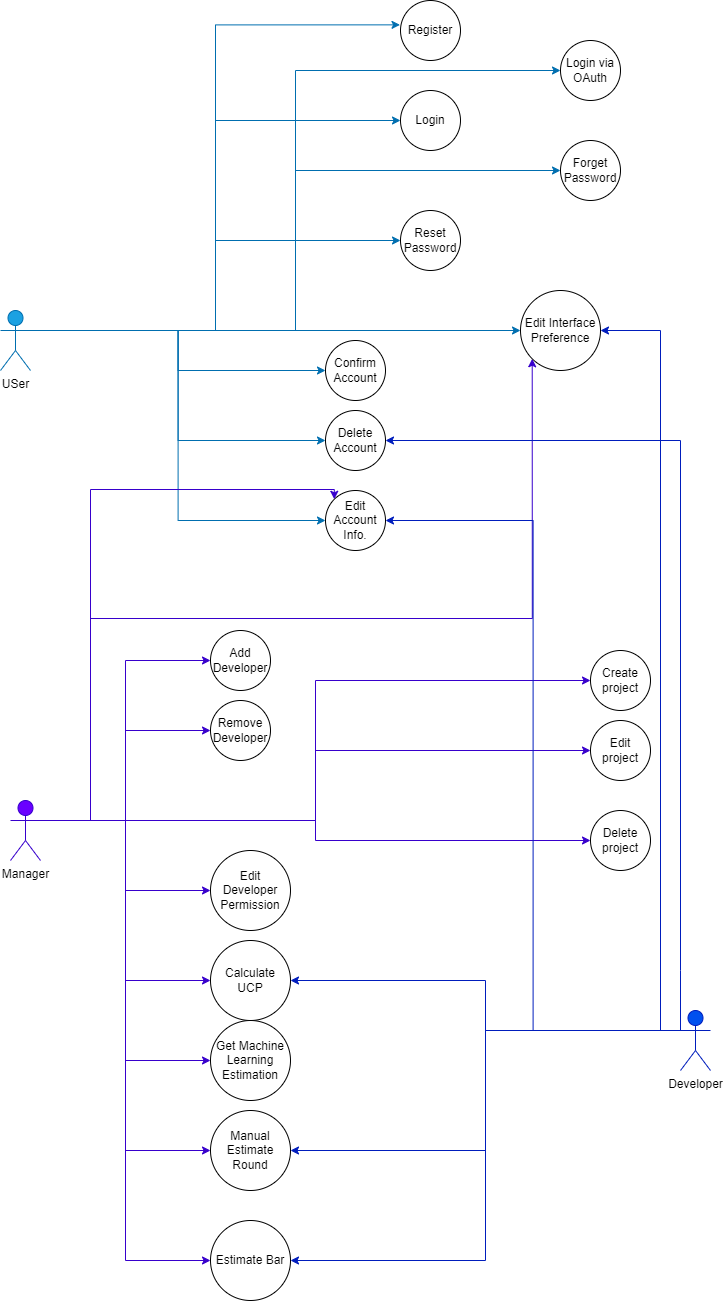

The diagram above was exported from draw.io. Its source (the exported page's mxGraphModel, read from the mxfile embedded in the PNG):
<mxGraphModel dx="2364" dy="1350" grid="1" gridSize="10" guides="1" tooltips="1" connect="1" arrows="1" fold="1" page="1" pageScale="1" pageWidth="850" pageHeight="1100" math="0" shadow="0">
  <root>
    <mxCell id="0" />
    <mxCell id="1" parent="0" />
    <mxCell id="2" style="edgeStyle=orthogonalEdgeStyle;rounded=0;orthogonalLoop=1;jettySize=auto;html=1;exitX=1;exitY=0.3333333333333333;exitDx=0;exitDy=0;exitPerimeter=0;entryX=-0.008;entryY=0.406;entryDx=0;entryDy=0;entryPerimeter=0;fillColor=#1ba1e2;strokeColor=#006EAF;" edge="1" source="11" target="32" parent="1">
      <mxGeometry relative="1" as="geometry" />
    </mxCell>
    <mxCell id="3" style="edgeStyle=orthogonalEdgeStyle;rounded=0;orthogonalLoop=1;jettySize=auto;html=1;exitX=1;exitY=0.3333333333333333;exitDx=0;exitDy=0;exitPerimeter=0;entryX=0;entryY=0.5;entryDx=0;entryDy=0;fillColor=#1ba1e2;strokeColor=#006EAF;" edge="1" source="11" target="33" parent="1">
      <mxGeometry relative="1" as="geometry" />
    </mxCell>
    <mxCell id="4" style="edgeStyle=orthogonalEdgeStyle;rounded=0;orthogonalLoop=1;jettySize=auto;html=1;exitX=1;exitY=0.3333333333333333;exitDx=0;exitDy=0;exitPerimeter=0;entryX=0;entryY=0.5;entryDx=0;entryDy=0;fillColor=#1ba1e2;strokeColor=#006EAF;" edge="1" source="11" target="34" parent="1">
      <mxGeometry relative="1" as="geometry" />
    </mxCell>
    <mxCell id="5" style="edgeStyle=orthogonalEdgeStyle;rounded=0;orthogonalLoop=1;jettySize=auto;html=1;exitX=1;exitY=0.3333333333333333;exitDx=0;exitDy=0;exitPerimeter=0;entryX=0;entryY=0.5;entryDx=0;entryDy=0;fillColor=#1ba1e2;strokeColor=#006EAF;" edge="1" source="11" target="35" parent="1">
      <mxGeometry relative="1" as="geometry" />
    </mxCell>
    <mxCell id="6" style="edgeStyle=orthogonalEdgeStyle;rounded=0;orthogonalLoop=1;jettySize=auto;html=1;exitX=1;exitY=0.3333333333333333;exitDx=0;exitDy=0;exitPerimeter=0;fillColor=#1ba1e2;strokeColor=#006EAF;entryX=0;entryY=0.5;entryDx=0;entryDy=0;" edge="1" source="11" target="36" parent="1">
      <mxGeometry relative="1" as="geometry" />
    </mxCell>
    <mxCell id="7" style="edgeStyle=orthogonalEdgeStyle;rounded=0;orthogonalLoop=1;jettySize=auto;html=1;exitX=1;exitY=0.3333333333333333;exitDx=0;exitDy=0;exitPerimeter=0;entryX=0;entryY=0.5;entryDx=0;entryDy=0;fillColor=#1ba1e2;strokeColor=#006EAF;" edge="1" source="11" target="37" parent="1">
      <mxGeometry relative="1" as="geometry" />
    </mxCell>
    <mxCell id="8" style="edgeStyle=orthogonalEdgeStyle;rounded=0;orthogonalLoop=1;jettySize=auto;html=1;exitX=1;exitY=0.3333333333333333;exitDx=0;exitDy=0;exitPerimeter=0;entryX=0;entryY=0.5;entryDx=0;entryDy=0;fillColor=#1ba1e2;strokeColor=#006EAF;" edge="1" source="11" target="38" parent="1">
      <mxGeometry relative="1" as="geometry" />
    </mxCell>
    <mxCell id="9" style="edgeStyle=orthogonalEdgeStyle;rounded=0;orthogonalLoop=1;jettySize=auto;html=1;exitX=1;exitY=0.3333333333333333;exitDx=0;exitDy=0;exitPerimeter=0;entryX=0;entryY=0.5;entryDx=0;entryDy=0;fillColor=#1ba1e2;strokeColor=#006EAF;" edge="1" source="11" target="39" parent="1">
      <mxGeometry relative="1" as="geometry" />
    </mxCell>
    <mxCell id="10" style="edgeStyle=orthogonalEdgeStyle;rounded=0;orthogonalLoop=1;jettySize=auto;html=1;exitX=1;exitY=0.3333333333333333;exitDx=0;exitDy=0;exitPerimeter=0;entryX=0;entryY=0.5;entryDx=0;entryDy=0;fillColor=#1ba1e2;strokeColor=#006EAF;" edge="1" source="11" target="40" parent="1">
      <mxGeometry relative="1" as="geometry">
        <mxPoint x="190" y="430.33333333333337" as="targetPoint" />
      </mxGeometry>
    </mxCell>
    <mxCell id="11" value="&lt;font color=&quot;#000000&quot;&gt;USer&lt;/font&gt;" style="shape=umlActor;verticalLabelPosition=bottom;verticalAlign=top;html=1;outlineConnect=0;fillColor=#1ba1e2;fontColor=#ffffff;strokeColor=#006EAF;" vertex="1" parent="1">
      <mxGeometry x="70" y="410" width="30" height="60" as="geometry" />
    </mxCell>
    <mxCell id="12" style="edgeStyle=orthogonalEdgeStyle;rounded=0;orthogonalLoop=1;jettySize=auto;html=1;exitX=1;exitY=0.3333333333333333;exitDx=0;exitDy=0;exitPerimeter=0;entryX=0;entryY=0.5;entryDx=0;entryDy=0;fillColor=#6a00ff;strokeColor=#3700CC;" edge="1" source="24" target="41" parent="1">
      <mxGeometry relative="1" as="geometry" />
    </mxCell>
    <mxCell id="13" style="edgeStyle=orthogonalEdgeStyle;rounded=0;orthogonalLoop=1;jettySize=auto;html=1;exitX=1;exitY=0.3333333333333333;exitDx=0;exitDy=0;exitPerimeter=0;entryX=0;entryY=0.5;entryDx=0;entryDy=0;fillColor=#6a00ff;strokeColor=#3700CC;" edge="1" source="24" target="42" parent="1">
      <mxGeometry relative="1" as="geometry" />
    </mxCell>
    <mxCell id="14" style="edgeStyle=orthogonalEdgeStyle;rounded=0;orthogonalLoop=1;jettySize=auto;html=1;exitX=1;exitY=0.3333333333333333;exitDx=0;exitDy=0;exitPerimeter=0;fillColor=#6a00ff;strokeColor=#3700CC;" edge="1" source="24" target="43" parent="1">
      <mxGeometry relative="1" as="geometry" />
    </mxCell>
    <mxCell id="15" style="edgeStyle=orthogonalEdgeStyle;rounded=0;orthogonalLoop=1;jettySize=auto;html=1;exitX=1;exitY=0.3333333333333333;exitDx=0;exitDy=0;exitPerimeter=0;entryX=0;entryY=0.5;entryDx=0;entryDy=0;fillColor=#6a00ff;strokeColor=#3700CC;" edge="1" source="24" target="44" parent="1">
      <mxGeometry relative="1" as="geometry" />
    </mxCell>
    <mxCell id="16" style="edgeStyle=orthogonalEdgeStyle;rounded=0;orthogonalLoop=1;jettySize=auto;html=1;exitX=1;exitY=0.3333333333333333;exitDx=0;exitDy=0;exitPerimeter=0;entryX=0;entryY=0.5;entryDx=0;entryDy=0;fillColor=#6a00ff;strokeColor=#3700CC;" edge="1" source="24" target="45" parent="1">
      <mxGeometry relative="1" as="geometry" />
    </mxCell>
    <mxCell id="17" style="edgeStyle=orthogonalEdgeStyle;rounded=0;orthogonalLoop=1;jettySize=auto;html=1;exitX=1;exitY=0.3333333333333333;exitDx=0;exitDy=0;exitPerimeter=0;entryX=0;entryY=0.5;entryDx=0;entryDy=0;fillColor=#6a00ff;strokeColor=#3700CC;" edge="1" source="24" target="46" parent="1">
      <mxGeometry relative="1" as="geometry" />
    </mxCell>
    <mxCell id="18" style="edgeStyle=orthogonalEdgeStyle;rounded=0;orthogonalLoop=1;jettySize=auto;html=1;exitX=1;exitY=0.3333333333333333;exitDx=0;exitDy=0;exitPerimeter=0;entryX=0;entryY=0.5;entryDx=0;entryDy=0;fillColor=#6a00ff;strokeColor=#3700CC;" edge="1" source="24" target="47" parent="1">
      <mxGeometry relative="1" as="geometry" />
    </mxCell>
    <mxCell id="19" style="edgeStyle=orthogonalEdgeStyle;rounded=0;orthogonalLoop=1;jettySize=auto;html=1;exitX=1;exitY=0.3333333333333333;exitDx=0;exitDy=0;exitPerimeter=0;entryX=0;entryY=0.5;entryDx=0;entryDy=0;fillColor=#6a00ff;strokeColor=#3700CC;" edge="1" source="24" target="48" parent="1">
      <mxGeometry relative="1" as="geometry" />
    </mxCell>
    <mxCell id="20" style="edgeStyle=orthogonalEdgeStyle;rounded=0;orthogonalLoop=1;jettySize=auto;html=1;exitX=1;exitY=0.3333333333333333;exitDx=0;exitDy=0;exitPerimeter=0;entryX=0;entryY=0.5;entryDx=0;entryDy=0;fillColor=#6a00ff;strokeColor=#3700CC;" edge="1" source="24" target="49" parent="1">
      <mxGeometry relative="1" as="geometry" />
    </mxCell>
    <mxCell id="21" style="edgeStyle=orthogonalEdgeStyle;rounded=0;orthogonalLoop=1;jettySize=auto;html=1;exitX=1;exitY=0.3333333333333333;exitDx=0;exitDy=0;exitPerimeter=0;entryX=0;entryY=0.5;entryDx=0;entryDy=0;fillColor=#6a00ff;strokeColor=#3700CC;" edge="1" source="24" target="50" parent="1">
      <mxGeometry relative="1" as="geometry" />
    </mxCell>
    <mxCell id="22" style="edgeStyle=orthogonalEdgeStyle;rounded=0;orthogonalLoop=1;jettySize=auto;html=1;exitX=1;exitY=0.3333333333333333;exitDx=0;exitDy=0;exitPerimeter=0;entryX=0;entryY=0;entryDx=0;entryDy=0;fillColor=#6a00ff;strokeColor=#3700CC;" edge="1" source="24" target="39" parent="1">
      <mxGeometry relative="1" as="geometry">
        <Array as="points">
          <mxPoint x="160" y="920" />
          <mxPoint x="160" y="589" />
        </Array>
      </mxGeometry>
    </mxCell>
    <mxCell id="23" style="edgeStyle=orthogonalEdgeStyle;rounded=0;orthogonalLoop=1;jettySize=auto;html=1;exitX=1;exitY=0.3333333333333333;exitDx=0;exitDy=0;exitPerimeter=0;entryX=0;entryY=1;entryDx=0;entryDy=0;fillColor=#6a00ff;strokeColor=#3700CC;" edge="1" source="24" target="40" parent="1">
      <mxGeometry relative="1" as="geometry">
        <Array as="points">
          <mxPoint x="160" y="920" />
          <mxPoint x="160" y="718" />
        </Array>
      </mxGeometry>
    </mxCell>
    <mxCell id="24" value="&lt;font color=&quot;#000000&quot;&gt;Manager&lt;/font&gt;" style="shape=umlActor;verticalLabelPosition=bottom;verticalAlign=top;html=1;outlineConnect=0;fillColor=#6a00ff;fontColor=#ffffff;strokeColor=#3700CC;" vertex="1" parent="1">
      <mxGeometry x="80" y="900" width="30" height="60" as="geometry" />
    </mxCell>
    <mxCell id="25" style="edgeStyle=orthogonalEdgeStyle;rounded=0;orthogonalLoop=1;jettySize=auto;html=1;exitX=0;exitY=0.3333333333333333;exitDx=0;exitDy=0;exitPerimeter=0;entryX=1;entryY=0.5;entryDx=0;entryDy=0;fillColor=#0050ef;strokeColor=#001DBC;" edge="1" source="31" target="47" parent="1">
      <mxGeometry relative="1" as="geometry" />
    </mxCell>
    <mxCell id="26" style="edgeStyle=orthogonalEdgeStyle;rounded=0;orthogonalLoop=1;jettySize=auto;html=1;exitX=0;exitY=0.3333333333333333;exitDx=0;exitDy=0;exitPerimeter=0;entryX=1;entryY=0.5;entryDx=0;entryDy=0;fillColor=#0050ef;strokeColor=#001DBC;" edge="1" source="31" target="49" parent="1">
      <mxGeometry relative="1" as="geometry" />
    </mxCell>
    <mxCell id="27" style="edgeStyle=orthogonalEdgeStyle;rounded=0;orthogonalLoop=1;jettySize=auto;html=1;exitX=0;exitY=0.3333333333333333;exitDx=0;exitDy=0;exitPerimeter=0;entryX=1;entryY=0.5;entryDx=0;entryDy=0;fillColor=#0050ef;strokeColor=#001DBC;" edge="1" source="31" target="50" parent="1">
      <mxGeometry relative="1" as="geometry" />
    </mxCell>
    <mxCell id="28" style="edgeStyle=orthogonalEdgeStyle;rounded=0;orthogonalLoop=1;jettySize=auto;html=1;exitX=0;exitY=0.3333333333333333;exitDx=0;exitDy=0;exitPerimeter=0;entryX=1;entryY=0.5;entryDx=0;entryDy=0;fillColor=#0050ef;strokeColor=#001DBC;" edge="1" source="31" target="40" parent="1">
      <mxGeometry relative="1" as="geometry">
        <Array as="points">
          <mxPoint x="730" y="1130" />
          <mxPoint x="730" y="430" />
        </Array>
      </mxGeometry>
    </mxCell>
    <mxCell id="29" style="edgeStyle=orthogonalEdgeStyle;rounded=0;orthogonalLoop=1;jettySize=auto;html=1;exitX=0;exitY=0.3333333333333333;exitDx=0;exitDy=0;exitPerimeter=0;entryX=1;entryY=0.5;entryDx=0;entryDy=0;fillColor=#0050ef;strokeColor=#001DBC;" edge="1" source="31" target="39" parent="1">
      <mxGeometry relative="1" as="geometry" />
    </mxCell>
    <mxCell id="30" style="edgeStyle=orthogonalEdgeStyle;rounded=0;orthogonalLoop=1;jettySize=auto;html=1;exitX=0;exitY=0.3333333333333333;exitDx=0;exitDy=0;exitPerimeter=0;entryX=1;entryY=0.5;entryDx=0;entryDy=0;fillColor=#0050ef;strokeColor=#001DBC;" edge="1" source="31" target="38" parent="1">
      <mxGeometry relative="1" as="geometry">
        <Array as="points">
          <mxPoint x="750" y="1070" />
          <mxPoint x="750" y="540" />
        </Array>
      </mxGeometry>
    </mxCell>
    <mxCell id="31" value="&lt;font color=&quot;#000000&quot;&gt;Developer&lt;/font&gt;" style="shape=umlActor;verticalLabelPosition=bottom;verticalAlign=top;html=1;outlineConnect=0;fillColor=#0050ef;fontColor=#ffffff;strokeColor=#001DBC;" vertex="1" parent="1">
      <mxGeometry x="750" y="1110" width="30" height="60" as="geometry" />
    </mxCell>
    <mxCell id="32" value="Register" style="ellipse;whiteSpace=wrap;html=1;" vertex="1" parent="1">
      <mxGeometry x="470" y="100" width="60" height="60" as="geometry" />
    </mxCell>
    <mxCell id="33" value="Login" style="ellipse;whiteSpace=wrap;html=1;" vertex="1" parent="1">
      <mxGeometry x="470" y="190" width="60" height="60" as="geometry" />
    </mxCell>
    <mxCell id="34" value="Login via OAuth" style="ellipse;whiteSpace=wrap;html=1;" vertex="1" parent="1">
      <mxGeometry x="630" y="140" width="60" height="60" as="geometry" />
    </mxCell>
    <mxCell id="35" value="Forget Password" style="ellipse;whiteSpace=wrap;html=1;" vertex="1" parent="1">
      <mxGeometry x="630" y="240" width="60" height="60" as="geometry" />
    </mxCell>
    <mxCell id="36" value="Reset Password" style="ellipse;whiteSpace=wrap;html=1;" vertex="1" parent="1">
      <mxGeometry x="470" y="310" width="60" height="60" as="geometry" />
    </mxCell>
    <mxCell id="37" value="Confirm Account" style="ellipse;whiteSpace=wrap;html=1;" vertex="1" parent="1">
      <mxGeometry x="395" y="440" width="60" height="60" as="geometry" />
    </mxCell>
    <mxCell id="38" value="Delete Account" style="ellipse;whiteSpace=wrap;html=1;" vertex="1" parent="1">
      <mxGeometry x="395" y="510" width="60" height="60" as="geometry" />
    </mxCell>
    <mxCell id="39" value="Edit Account Info." style="ellipse;whiteSpace=wrap;html=1;" vertex="1" parent="1">
      <mxGeometry x="395" y="590" width="60" height="60" as="geometry" />
    </mxCell>
    <mxCell id="40" value="Edit Interface Preference" style="ellipse;whiteSpace=wrap;html=1;" vertex="1" parent="1">
      <mxGeometry x="590" y="390" width="80" height="80" as="geometry" />
    </mxCell>
    <mxCell id="41" value="Create project" style="ellipse;whiteSpace=wrap;html=1;" vertex="1" parent="1">
      <mxGeometry x="660" y="750" width="60" height="60" as="geometry" />
    </mxCell>
    <mxCell id="42" value="Edit&lt;br&gt;project" style="ellipse;whiteSpace=wrap;html=1;" vertex="1" parent="1">
      <mxGeometry x="660" y="820" width="60" height="60" as="geometry" />
    </mxCell>
    <mxCell id="43" value="Delete&lt;br&gt;project" style="ellipse;whiteSpace=wrap;html=1;" vertex="1" parent="1">
      <mxGeometry x="660" y="910" width="60" height="60" as="geometry" />
    </mxCell>
    <mxCell id="44" value="Add Developer" style="ellipse;whiteSpace=wrap;html=1;" vertex="1" parent="1">
      <mxGeometry x="280" y="730" width="60" height="60" as="geometry" />
    </mxCell>
    <mxCell id="45" value="Remove Developer" style="ellipse;whiteSpace=wrap;html=1;" vertex="1" parent="1">
      <mxGeometry x="280" y="800" width="60" height="60" as="geometry" />
    </mxCell>
    <mxCell id="46" value="Edit Developer Permission" style="ellipse;whiteSpace=wrap;html=1;" vertex="1" parent="1">
      <mxGeometry x="280" y="950" width="80" height="80" as="geometry" />
    </mxCell>
    <mxCell id="47" value="Calculate UCP" style="ellipse;whiteSpace=wrap;html=1;" vertex="1" parent="1">
      <mxGeometry x="280" y="1040" width="80" height="80" as="geometry" />
    </mxCell>
    <mxCell id="48" value="Get Machine Learning Estimation" style="ellipse;whiteSpace=wrap;html=1;" vertex="1" parent="1">
      <mxGeometry x="280" y="1120" width="80" height="80" as="geometry" />
    </mxCell>
    <mxCell id="49" value="Manual Estimate Round" style="ellipse;whiteSpace=wrap;html=1;" vertex="1" parent="1">
      <mxGeometry x="280" y="1210" width="80" height="80" as="geometry" />
    </mxCell>
    <mxCell id="50" value="Estimate Bar" style="ellipse;whiteSpace=wrap;html=1;" vertex="1" parent="1">
      <mxGeometry x="280" y="1320" width="80" height="80" as="geometry" />
    </mxCell>
  </root>
</mxGraphModel>